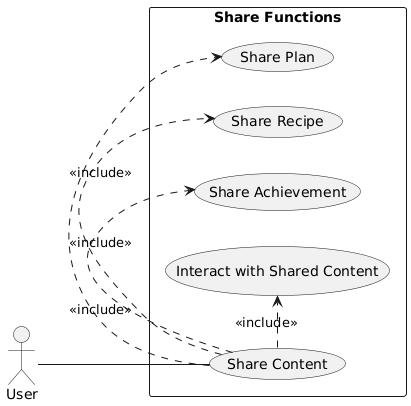

The diagram above was rendered by PlantUML. Its source (embedded in the PNG):
@startuml
' Sơ đồ Use Case chi tiết cho chức năng "Quản lý Hồ sơ" và "Chia sẻ"

left to right direction

' --- Định nghĩa Actors ---
actor User

' --- Định nghĩa Use Cases ---
rectangle "Share Functions" {
    usecase UC_Share as "Share Content"
    usecase UC_SharePlan as "Share Plan"
    usecase UC_ShareRecipe as "Share Recipe"
    usecase UC_ShareAchievement as "Share Achievement"
    usecase UC_Interact as "Interact with Shared Content"

    ' Mối quan hệ
    User -- UC_Share

    UC_Share .> UC_SharePlan : <<include>>
    UC_Share .> UC_ShareRecipe : <<include>>
    UC_Share .> UC_ShareAchievement : <<include>>
    UC_Share .> UC_Interact : <<include>>
}
@enduml